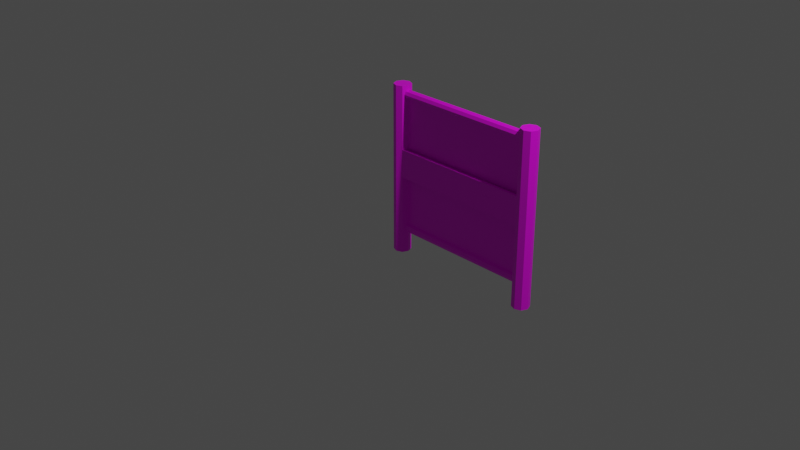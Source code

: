 # Source: multidecor_dark_rusty_fence.blend  (saved by Blender 2.82.7; exported with 4.5.12 LTS)
import bpy
from mathutils import Matrix  # noqa: F401  (used for matrix-valued properties, if any)

bpy.ops.wm.read_factory_settings(use_empty=True)
scene = bpy.context.scene
scene.name = 'Scene'

# ---- collections
col_collection = bpy.data.collections.new('Collection'); scene.collection.children.link(col_collection)

# ---- images (referenced by path relative to the original .blend; pixels are not part of the script)
import os
ASSET_DIR = os.environ.get("B2B_ASSET_DIR", "")  # directory of the original .blend (textures are referenced by path, not embedded)
HERE = os.path.dirname(os.path.abspath(__file__))  # packed textures are extracted next to this script under _unpacked/

def load_image(name, relpath, width, height, colorspace="sRGB"):
    """Load a texture the original file referenced (path relative to the .blend, or extracted next to this script)."""
    p = next((c for c in (os.path.join(HERE, relpath), os.path.join(ASSET_DIR, relpath)) if relpath and os.path.exists(c)), "")
    if p:
        img = bpy.data.images.load(p, check_existing=True)
        img.name = name
    else:  # same state as the original file: an image datablock whose file is absent (Cycles renders it pink)
        img = bpy.data.images.new(name, width, height)
        img.source = "FILE"
        img.filepath = "//" + (relpath or name)
    img.colorspace_settings.name = colorspace
    return img
img_multidecor_dark_metal_rusty_fence_png = load_image('multidecor_dark_metal_rusty_fence.png', 'multidecor_dark_metal_rusty_fence.png', 1024, 1024, 'sRGB')
img_multidecor_fence_chainlink_png = load_image('multidecor_fence_chainlink.png', 'multidecor_fence_chainlink.png', 1024, 1024, 'sRGB')
img_multidecor_wood_png = load_image('multidecor_wood.png', 'multidecor_wood.png', 1024, 1024, 'sRGB')

# ---- materials (node trees are filled in below, after node groups)
mat_material_001 = bpy.data.materials.new('Material.001')
mat_material_001.use_transparent_shadow = False
mat_material_002 = bpy.data.materials.new('Material.002')
mat_material_002.use_transparent_shadow = False
mat_material_003 = bpy.data.materials.new('Material.003')
mat_material_003.use_transparent_shadow = False

# ---- material node trees
mat_material_001.use_nodes = True; mat_material_001.node_tree.nodes.clear()
_N = mat_material_001.node_tree.nodes; _L = mat_material_001.node_tree.links
n0 = _N.new('ShaderNodeOutputMaterial'); n0.name = 'Material Output'; n0.location = (300, 300)
n1 = _N.new('ShaderNodeBsdfPrincipled'); n1.name = 'Principled BSDF'; n1.location = (10, 300)
n1.distribution = 'GGX'
n1.subsurface_method = 'BURLEY'
n1.inputs[3].default_value = 1.45
n1.inputs[27].default_value = (0.0, 0.0, 0.0, 1.0)
n1.inputs[28].default_value = 1.0
n2 = _N.new('ShaderNodeTexImage'); n2.name = 'Image Texture'; n2.location = (-280, 280)
n2.image = img_multidecor_dark_metal_rusty_fence_png
n2.interpolation = 'Closest'
_L.new(n1.outputs[0], n0.inputs[0])
_L.new(n2.outputs[0], n1.inputs[0])
n0.is_active_output = True
mat_material_002.use_nodes = True; mat_material_002.node_tree.nodes.clear()
_N = mat_material_002.node_tree.nodes; _L = mat_material_002.node_tree.links
n0 = _N.new('ShaderNodeOutputMaterial'); n0.name = 'Material Output'; n0.location = (300, 300)
n1 = _N.new('ShaderNodeBsdfPrincipled'); n1.name = 'Principled BSDF'; n1.location = (10, 300)
n1.distribution = 'GGX'
n1.subsurface_method = 'BURLEY'
n1.inputs[3].default_value = 1.45
n1.inputs[27].default_value = (0.0, 0.0, 0.0, 1.0)
n1.inputs[28].default_value = 1.0
n2 = _N.new('ShaderNodeTexImage'); n2.name = 'Image Texture'; n2.location = (-280, 280)
n2.image = img_multidecor_fence_chainlink_png
n2.interpolation = 'Closest'
_L.new(n1.outputs[0], n0.inputs[0])
_L.new(n2.outputs[0], n1.inputs[0])
n0.is_active_output = True
mat_material_003.use_nodes = True; mat_material_003.node_tree.nodes.clear()
_N = mat_material_003.node_tree.nodes; _L = mat_material_003.node_tree.links
n0 = _N.new('ShaderNodeOutputMaterial'); n0.name = 'Material Output'; n0.location = (300, 300)
n1 = _N.new('ShaderNodeBsdfPrincipled'); n1.name = 'Principled BSDF'; n1.location = (10, 300)
n1.distribution = 'GGX'
n1.subsurface_method = 'BURLEY'
n1.inputs[3].default_value = 1.45
n1.inputs[27].default_value = (0.0, 0.0, 0.0, 1.0)
n1.inputs[28].default_value = 1.0
n2 = _N.new('ShaderNodeTexImage'); n2.name = 'Image Texture'; n2.location = (-280, 280)
n2.image = img_multidecor_wood_png
n2.interpolation = 'Closest'
_L.new(n1.outputs[0], n0.inputs[0])
_L.new(n2.outputs[0], n1.inputs[0])
n0.is_active_output = True

# ---- world
world_world = bpy.data.worlds.new('World'); scene.world = world_world
world_world.use_nodes = True; world_world.node_tree.nodes.clear()
_N = world_world.node_tree.nodes; _L = world_world.node_tree.links
n0 = _N.new('ShaderNodeOutputWorld'); n0.name = 'World Output'; n0.location = (300, 300)
n1 = _N.new('ShaderNodeBackground'); n1.name = 'Background'; n1.location = (10, 300)
n1.inputs[0].default_value = (0.05088, 0.05088, 0.05088, 1.0)
_L.new(n1.outputs[0], n0.inputs[0])
n0.is_active_output = True
world_world.color = (0.05088, 0.05088, 0.05088)
world_world.use_sun_shadow = False
world_world.sun_shadow_jitter_overblur = 0.0

# ---- cameras
cam_camera = bpy.data.cameras.new('Camera')
cam_camera.clip_end = 100.0
cam_camera.ortho_scale = 7.314

# ---- lights
light_light = bpy.data.lights.new('Light', 'POINT')
light_light.transmission_factor = 0.0
light_light.energy = 1000.0
light_light.shadow_soft_size = 0.1
light_light.shadow_maximum_resolution = 0.006
light_light.use_absolute_resolution = True

# ---- meshes
me_cylinder = bpy.data.meshes.new('Cylinder')
me_cylinder.from_pydata([(1.8, 1.7, -1.0), (1.8, 1.7, 1.0), (1.729, 1.729, -1.0), (1.729, 1.729, 1.0), (1.7, 1.8, -1.0), (1.7, 1.8, 1.0), (1.729, 1.871, -1.0), (1.729, 1.871, 1.0), (1.8, 1.9, -1.0), (1.8, 1.9, 1.0), (1.871, 1.871, -1.0), (1.871, 1.871, 1.0), (1.9, 1.8, -1.0), (1.9, 1.8, 1.0), (1.871, 1.729, -1.0), (1.871, 1.729, 1.0), (1.729, 1.75, 0.9), (0.07071, 1.75, 0.9), (1.729, 1.765, 0.8646), (0.07071, 1.765, 0.8646), (1.729, 1.8, 0.85), (0.07071, 1.8, 0.85), (1.729, 1.835, 0.8646), (0.07071, 1.835, 0.8646), (1.729, 1.85, 0.9), (0.07071, 1.85, 0.9), (1.729, 1.835, 0.9354), (0.07071, 1.835, 0.9354), (1.729, 1.8, 0.95), (0.07071, 1.8, 0.95), (1.729, 1.765, 0.9354), (0.07071, 1.765, 0.9354), (-1.192e-07, 1.7, -1.0), (-1.192e-07, 1.7, 1.0), (-0.07071, 1.729, -1.0), (-0.07071, 1.729, 1.0), (-0.1, 1.8, -1.0), (-0.1, 1.8, 1.0), (-0.07071, 1.871, -1.0), (-0.07071, 1.871, 1.0), (-1.192e-07, 1.9, -1.0), (-1.192e-07, 1.9, 1.0), (0.07071, 1.871, -1.0), (0.07071, 1.871, 1.0), (0.1, 1.8, -1.0), (0.1, 1.8, 1.0), (0.07071, 1.729, -1.0), (0.07071, 1.729, 1.0), (1.729, 1.75, -0.7), (0.07071, 1.75, -0.7), (1.729, 1.765, -0.7354), (0.07071, 1.765, -0.7354), (1.729, 1.8, -0.75), (0.07071, 1.8, -0.75), (1.729, 1.835, -0.7354), (0.07071, 1.835, -0.7354), (1.729, 1.85, -0.7), (0.07071, 1.85, -0.7), (1.729, 1.835, -0.6646), (0.07071, 1.835, -0.6646), (1.729, 1.8, -0.65), (0.07071, 1.8, -0.65), (1.729, 1.765, -0.6646), (0.07071, 1.765, -0.6646), (-1.192e-07, 1.7, -0.06667), (-1.192e-07, 1.7, 0.2667), (-0.07071, 1.729, 0.2667), (-0.07071, 1.729, -0.06667), (-0.1, 1.8, 0.2667), (-0.1, 1.8, -0.06667), (-0.07071, 1.871, 0.2667), (-0.07071, 1.871, -0.06667), (-1.192e-07, 1.9, 0.2667), (-1.192e-07, 1.9, -0.06667), (0.07071, 1.871, 0.2667), (0.07071, 1.871, -0.06667), (0.1, 1.8, 0.2667), (0.1, 1.8, -0.06667), (0.07071, 1.729, 0.2667), (0.07071, 1.729, -0.06667), (1.8, 1.7, -0.06667), (1.8, 1.7, 0.2667), (1.729, 1.871, 0.2667), (1.729, 1.871, -0.06667), (1.8, 1.9, 0.2667), (1.8, 1.9, -0.06667), (1.871, 1.871, 0.2667), (1.871, 1.871, -0.06667), (1.9, 1.8, 0.2667), (1.9, 1.8, -0.06667), (1.871, 1.729, 0.2667), (1.871, 1.729, -0.06667), (1.729, 1.729, 0.2667), (1.729, 1.729, -0.06667), (1.7, 1.8, 0.2667), (1.7, 1.8, -0.06667), (0.08536, 1.765, -0.06667), (0.08536, 1.765, 0.2667), (1.715, 1.765, -0.06667), (1.715, 1.765, 0.2667)], [], [(81, 1, 3, 92), (94, 5, 7, 82), (82, 7, 9, 84), (84, 9, 11, 86), (86, 11, 13, 88), (5, 1, 13), (88, 13, 15, 90), (90, 15, 1, 81), (6, 10, 14), (16, 17, 19, 18), (18, 19, 21, 20), (20, 21, 23, 22), (22, 23, 25, 24), (24, 25, 27, 26), (26, 27, 29, 28), (28, 29, 31, 30), (30, 31, 17, 16), (65, 33, 35, 66), (66, 35, 37, 68), (68, 37, 39, 70), (70, 39, 41, 72), (72, 41, 43, 74), (74, 43, 45, 76), (45, 41, 37), (78, 47, 33, 65), (42, 44, 46), (5, 3, 1), (1, 15, 13), (13, 11, 9), (9, 7, 13), (7, 5, 13), (14, 0, 2), (2, 4, 6), (6, 8, 10), (10, 12, 14), (14, 2, 6), (37, 35, 33), (33, 47, 45), (45, 43, 41), (41, 39, 37), (37, 33, 45), (46, 32, 38), (32, 34, 38), (34, 36, 38), (38, 40, 46), (40, 42, 46), (48, 49, 51, 50), (50, 51, 53, 52), (52, 53, 55, 54), (54, 55, 57, 56), (56, 57, 59, 58), (58, 59, 61, 60), (60, 61, 63, 62), (62, 63, 49, 48), (60, 20, 21, 61), (47, 78, 97), (5, 94, 99), (96, 79, 46), (46, 79, 64, 32), (79, 78, 65, 64), (42, 75, 77, 44), (75, 74, 76, 77), (40, 73, 75, 42), (73, 72, 74, 75), (38, 71, 73, 40), (71, 70, 72, 73), (36, 69, 71, 38), (69, 68, 70, 71), (34, 67, 69, 36), (67, 66, 68, 69), (32, 64, 67, 34), (64, 65, 66, 67), (98, 95, 4), (14, 91, 80, 0), (91, 90, 81, 80), (12, 89, 91, 14), (89, 88, 90, 91), (10, 87, 89, 12), (87, 86, 88, 89), (8, 85, 87, 10), (85, 84, 86, 87), (6, 83, 85, 8), (83, 82, 84, 85), (4, 95, 83, 6), (95, 94, 82, 83), (0, 80, 93, 2), (80, 81, 92, 93), (79, 93, 92, 78), (99, 98, 96, 97), (96, 98, 93, 79), (97, 78, 92, 99), (77, 76, 97, 96), (95, 98, 99, 94), (97, 76, 45), (45, 47, 97), (99, 92, 3), (3, 5, 99), (46, 44, 96), (44, 77, 96), (4, 2, 98), (2, 93, 98)])
me_cylinder.polygons.foreach_set('material_index', [0, 0, 0, 0, 0, 0, 0, 0, 0, 0, 0, 0, 0, 0, 0, 0, 0, 0, 0, 0, 0, 0, 0, 0, 0, 0, 0, 0, 0, 0, 0, 0, 0, 0, 0, 0, 0, 0, 0, 0, 0, 0, 0, 0, 0, 0, 0, 0, 0, 0, 0, 0, 0, 0, 1, 0, 0, 0, 0, 0, 0, 0, 0, 0, 0, 0, 0, 0, 0, 0, 0, 0, 0, 0, 0, 0, 0, 0, 0, 0, 0, 0, 0, 0, 0, 0, 0, 2, 2, 2, 2, 0, 0, 0, 0, 0, 0, 0, 0, 0, 0])
_uv = me_cylinder.uv_layers.new(name='UVMap')
_uv.uv.foreach_set('vector', [0.2612, 0.9987, 0.2612, 0.4378, 0.3197, 0.4378, 0.3197, 0.9987, 0.3782, 0.9987, 0.3782, 0.4378, 0.4368, 0.4378, 0.4368, 0.9987, 0.4368, 0.9987, 0.4368, 0.4378, 0.4953, 0.4378, 0.4953, 0.9987, 0.02702, 0.9987, 0.02702, 0.4378, 0.08555, 0.4378, 0.08555, 0.9987, 0.08555, 0.9987, 0.08555, 0.4378, 0.1441, 0.4378, 0.1441, 0.9987, 0.7623, 0.3257, 0.7209, 0.4256, 0.621, 0.3842, 0.1441, 0.9987, 0.1441, 0.4378, 0.2026, 0.4378, 0.2026, 0.9987, 0.2026, 0.9987, 0.2026, 0.4378, 0.2612, 0.4378, 0.2612, 0.9987, 0.621, 0.2423, 0.6624, 0.1423, 0.7623, 0.1837, -0.0008784, 0.9411, 0.9994, 0.9411, 0.9994, 0.9704, -0.0008783, 0.9704, -0.0008783, 0.9704, 0.9994, 0.9704, 0.9994, 0.9997, -0.0008781, 0.9997, -0.0008775, 0.7655, 0.9994, 0.7655, 0.9994, 0.7948, -0.0008778, 0.7948, -0.0008778, 0.7948, 0.9994, 0.7948, 0.9994, 0.824, -0.0008781, 0.824, -0.0008781, 0.824, 0.9994, 0.824, 0.9994, 0.8533, -0.0008783, 0.8533, -0.0008783, 0.8533, 0.9994, 0.8533, 0.9994, 0.8826, -0.0008784, 0.8826, -0.0008784, 0.8826, 0.9994, 0.8826, 0.9994, 0.9118, -0.0008784, 0.9119, -0.0008784, 0.9119, 0.9994, 0.9118, 0.9994, 0.9411, -0.0008784, 0.9411, 0.2297, 0.9987, 0.2297, 0.4378, 0.2882, 0.4378, 0.2882, 0.9987, 0.2882, 0.9987, 0.2882, 0.4378, 0.3468, 0.4378, 0.3468, 0.9987, 0.3468, 0.9987, 0.3468, 0.4378, 0.4053, 0.4378, 0.4053, 0.9987, 0.4053, 0.9987, 0.4053, 0.4378, 0.4638, 0.4378, 0.4638, 0.9987, -0.004455, 0.9987, -0.004454, 0.4378, 0.05408, 0.4378, 0.05408, 0.9987, 0.05408, 0.9987, 0.05408, 0.4378, 0.1126, 0.4378, 0.1126, 0.9987, 0.7209, 0.5676, 0.621, 0.5262, 0.6624, 0.4263, 0.1712, 0.9987, 0.1712, 0.4378, 0.2297, 0.4378, 0.2297, 0.9987, 0.7209, 0.0003348, 0.7623, 0.04173, 0.7623, 0.1003, 0.7623, 0.3257, 0.7623, 0.3842, 0.7209, 0.4256, 0.7209, 0.4256, 0.6624, 0.4256, 0.621, 0.3842, 0.621, 0.3842, 0.621, 0.3257, 0.6624, 0.2843, 0.6624, 0.2843, 0.7209, 0.2843, 0.621, 0.3842, 0.7209, 0.2843, 0.7623, 0.3257, 0.621, 0.3842, 0.7623, 0.1837, 0.7623, 0.2423, 0.7209, 0.2836, 0.7209, 0.2836, 0.6624, 0.2836, 0.621, 0.2423, 0.621, 0.2423, 0.621, 0.1837, 0.6624, 0.1423, 0.6624, 0.1423, 0.7209, 0.1423, 0.7623, 0.1837, 0.7623, 0.1837, 0.7209, 0.2836, 0.621, 0.2423, 0.6624, 0.4263, 0.7209, 0.4263, 0.7623, 0.4677, 0.7623, 0.4677, 0.7623, 0.5262, 0.7209, 0.5676, 0.7209, 0.5676, 0.6624, 0.5676, 0.621, 0.5262, 0.621, 0.5262, 0.621, 0.4677, 0.6624, 0.4263, 0.6624, 0.4263, 0.7623, 0.4677, 0.7209, 0.5676, 0.7623, 0.1003, 0.7209, 0.1417, 0.621, 0.04173, 0.7209, 0.1417, 0.6624, 0.1417, 0.621, 0.04173, 0.6624, 0.1417, 0.621, 0.1003, 0.621, 0.04173, 0.621, 0.04173, 0.6624, 0.0003348, 0.7623, 0.1003, 0.6624, 0.0003348, 0.7209, 0.0003348, 0.7623, 0.1003, -0.0005488, 0.5267, 0.9965, 0.5267, 0.9965, 0.556, -0.0005489, 0.556, -0.0005489, 0.556, 0.9965, 0.556, 0.9965, 0.5852, -0.000549, 0.5852, -0.000549, 0.5852, 0.9965, 0.5852, 0.9965, 0.6145, -0.0005491, 0.6145, -0.0005491, 0.6145, 0.9965, 0.6145, 0.9965, 0.6438, -0.000549, 0.6438, -0.000549, 0.6438, 0.9965, 0.6438, 0.9965, 0.673, -0.0005489, 0.6731, -0.0005489, 0.6731, 0.9965, 0.673, 0.9965, 0.7023, -0.0005488, 0.7023, -0.0005482, 0.4682, 0.9965, 0.4682, 0.9965, 0.4974, -0.0005485, 0.4974, -0.0005485, 0.4974, 0.9965, 0.4974, 0.9965, 0.5267, -0.0005488, 0.5267, -0.004968, 0.4748, 0.4713, -0.001466, 0.998, 0.5252, 0.5217, 1.001, 0.1712, 0.4378, 0.1712, 0.9987, 0.1419, 0.9987, 0.3782, 0.4378, 0.3782, 0.9987, 0.349, 0.9987, 0.6419, 0.2537, 0.6712, 0.2537, 0.6712, 0.9675, 0.6712, 0.9675, 0.6712, 0.2537, 0.7297, 0.2537, 0.7297, 0.9675, 0.6712, 0.2537, 0.6712, -0.001292, 0.7297, -0.001291, 0.7297, 0.2537, 0.5541, 0.9675, 0.5541, 0.2537, 0.6126, 0.2537, 0.6126, 0.9675, 0.5541, 0.2537, 0.5541, -0.001292, 0.6126, -0.001292, 0.6126, 0.2537, 0.4955, 0.9675, 0.4955, 0.2537, 0.5541, 0.2537, 0.5541, 0.9675, 0.4955, 0.2537, 0.4955, -0.001292, 0.5541, -0.001292, 0.5541, 0.2537, 0.9053, 0.9675, 0.9053, 0.2537, 0.9638, 0.2537, 0.9638, 0.9675, 0.9053, 0.2537, 0.9053, -0.001291, 0.9638, -0.001291, 0.9638, 0.2537, 0.8468, 0.9675, 0.8468, 0.2537, 0.9053, 0.2537, 0.9053, 0.9675, 0.8468, 0.2537, 0.8468, -0.001291, 0.9053, -0.001291, 0.9053, 0.2537, 0.7882, 0.9675, 0.7882, 0.2537, 0.8468, 0.2537, 0.8468, 0.9675, 0.7882, 0.2537, 0.7882, -0.001291, 0.8468, -0.001291, 0.8468, 0.2537, 0.7297, 0.9675, 0.7297, 0.2537, 0.7882, 0.2537, 0.7882, 0.9675, 0.7297, 0.2537, 0.7297, -0.001291, 0.7882, -0.001291, 0.7882, 0.2537, 0.849, 0.2537, 0.8782, 0.2537, 0.8782, 0.9675, 0.7026, 0.9675, 0.7026, 0.2537, 0.7612, 0.2537, 0.7612, 0.9675, 0.7026, 0.2537, 0.7026, -0.001292, 0.7612, -0.001292, 0.7612, 0.2537, 0.6441, 0.9675, 0.6441, 0.2537, 0.7026, 0.2537, 0.7026, 0.9675, 0.6441, 0.2537, 0.6441, -0.001292, 0.7026, -0.001292, 0.7026, 0.2537, 0.5856, 0.9675, 0.5856, 0.2537, 0.6441, 0.2537, 0.6441, 0.9675, 0.5856, 0.2537, 0.5856, -0.001292, 0.6441, -0.001292, 0.6441, 0.2537, 0.527, 0.9675, 0.527, 0.2537, 0.5856, 0.2537, 0.5856, 0.9675, 0.527, 0.2537, 0.527, -0.001292, 0.5856, -0.001292, 0.5856, 0.2537, 0.9368, 0.9675, 0.9368, 0.2537, 0.9953, 0.2537, 0.9953, 0.9675, 0.9368, 0.2537, 0.9368, -0.001292, 0.9953, -0.001292, 0.9953, 0.2537, 0.8782, 0.9675, 0.8782, 0.2537, 0.9368, 0.2537, 0.9368, 0.9675, 0.8782, 0.2537, 0.8782, -0.001292, 0.9368, -0.001292, 0.9368, 0.2537, 0.7612, 0.9675, 0.7612, 0.2537, 0.8197, 0.2537, 0.8197, 0.9675, 0.7612, 0.2537, 0.7612, -0.001292, 0.8197, -0.001292, 0.8197, 0.2537, 6.667e-05, 0.2436, 0.9999, 0.2436, 0.9999, 0.4446, 6.722e-05, 0.4446, 0.9911, 0.02138, 0.9911, 0.2223, 0.008897, 0.2223, 0.008897, 0.02138, 0.008897, 0.2223, 0.9911, 0.2223, 0.9999, 0.2436, 6.667e-05, 0.2436, 0.008897, 0.02138, 6.856e-05, 6.667e-05, 0.9999, 6.742e-05, 0.9911, 0.02138, 0.6126, 0.2537, 0.6126, -0.001292, 0.6419, -0.001292, 0.6419, 0.2537, 0.8782, 0.2537, 0.849, 0.2537, 0.849, -0.001292, 0.8782, -0.001292, 0.1419, 0.9987, 0.1126, 0.9987, 0.1126, 0.4378, 0.1126, 0.4378, 0.1712, 0.4378, 0.1419, 0.9987, 0.349, 0.9987, 0.3197, 0.9987, 0.3197, 0.4378, 0.3197, 0.4378, 0.3782, 0.4378, 0.349, 0.9987, 0.6712, 0.9675, 0.6126, 0.9675, 0.6419, 0.2537, 0.6126, 0.9675, 0.6126, 0.2537, 0.6419, 0.2537, 0.8782, 0.9675, 0.8197, 0.9675, 0.849, 0.2537, 0.8197, 0.9675, 0.8197, 0.2537, 0.849, 0.2537])
me_cylinder.materials.append(mat_material_001)
me_cylinder.materials.append(mat_material_002)
me_cylinder.materials.append(mat_material_003)
me_cylinder.use_remesh_fix_poles = True
me_cylinder.use_remesh_preserve_attributes = False
me_cylinder.use_mirror_vertex_groups = False
me_cylinder.update()

# ---- objects
ob_light = bpy.data.objects.new('Light', light_light)
ob_camera = bpy.data.objects.new('Camera', cam_camera)
ob_cylinder = bpy.data.objects.new('Cylinder', me_cylinder)

# ---- transforms, parenting, visibility, modifiers, constraints
ob_light.location = (4.076, 1.005, 5.904)
ob_light.rotation_euler = (0.6503, 0.05522, 1.866)
ob_light.lock_rotations_4d = False
ob_light.empty_display_type = 'ARROWS'
ob_light.color = (0.0, 0.0, 0.0, 0.0)
ob_light.lineart.crease_threshold = 0.0
ob_camera.location = (7.359, -6.926, 4.958)
ob_camera.rotation_euler = (1.109, 0.0, 0.8149)
ob_camera.lock_rotations_4d = False
ob_camera.empty_display_type = 'ARROWS'
ob_camera.color = (0.0, 0.0, 0.0, 0.0)
ob_camera.display_type = 'WIRE'
ob_camera.lineart.crease_threshold = 0.0
ob_cylinder.location = (-0.9, -0.9, 0.0)
ob_cylinder.lineart.crease_threshold = 0.0

# ---- collection membership
col_collection.objects.link(ob_light)
col_collection.objects.link(ob_camera)
col_collection.objects.link(ob_cylinder)

# ---- scene / render settings (as saved in the file)
scene.camera = ob_camera
scene.frame_start = 1; scene.frame_end = 250; scene.frame_set(1)
scene.render.engine = 'BLENDER_EEVEE_NEXT'
scene.cycles.use_denoising = False
scene.cycles.samples = 128
scene.cycles.sampling_pattern = 'TABULATED_SOBOL'
scene.cycles.use_adaptive_sampling = False
scene.cycles.use_light_tree = False
scene.view_settings.view_transform = 'Filmic'
bpy.context.view_layer.update()
